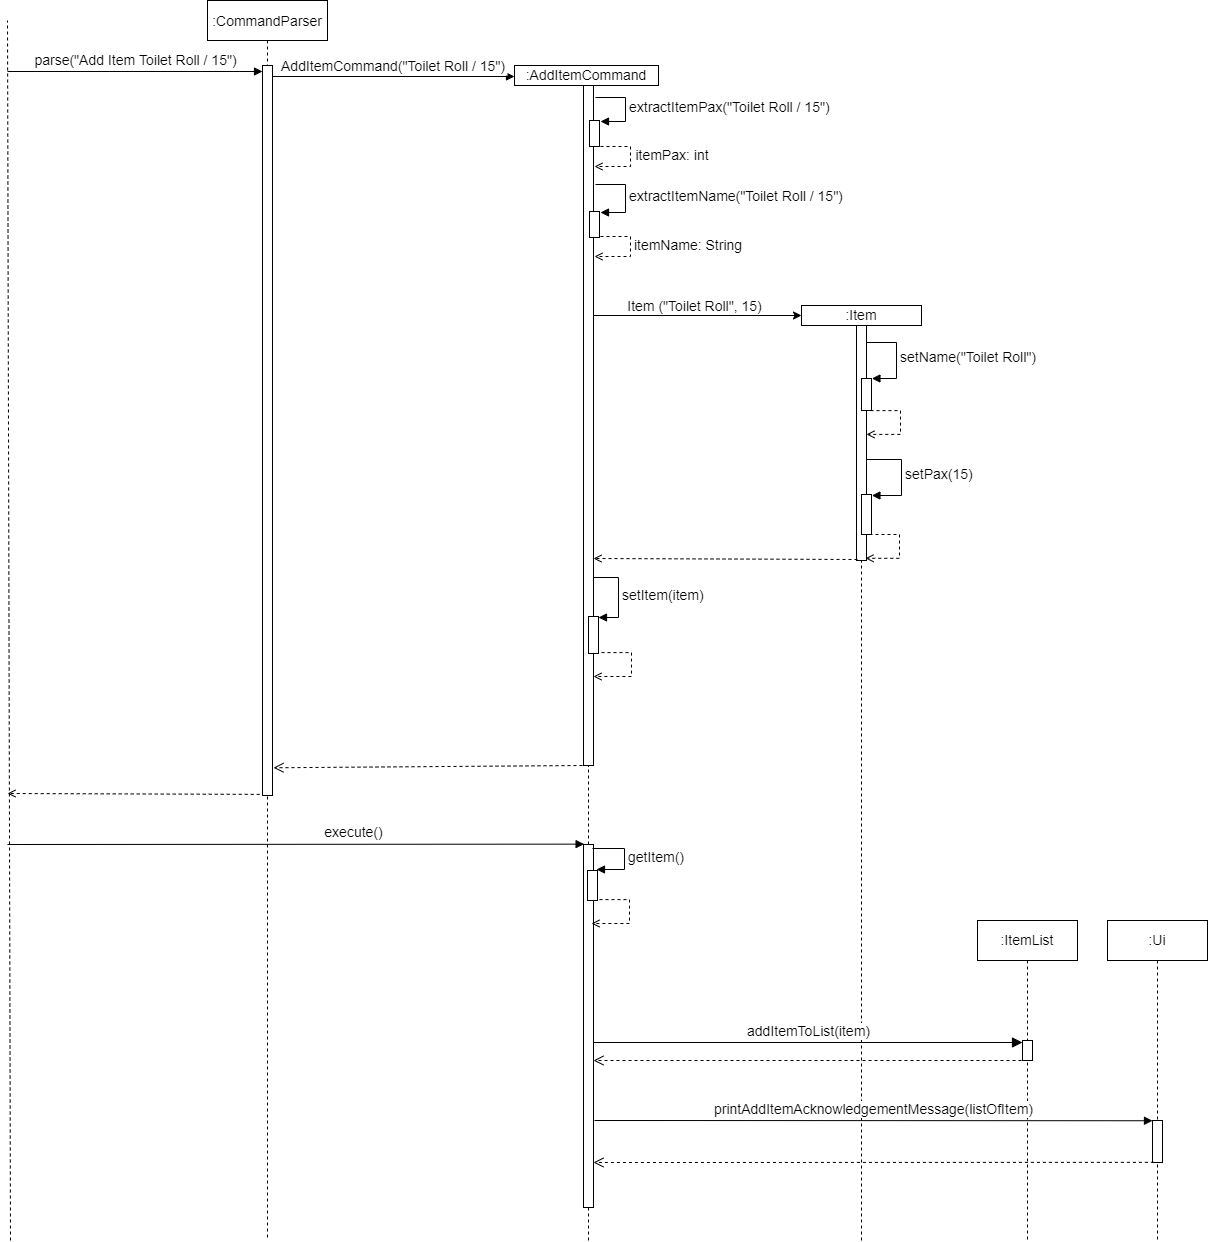

The diagram above was exported from draw.io. Its source (the exported page's mxGraphModel, read from the mxfile embedded in the PNG):
<mxGraphModel dx="2512" dy="695" grid="1" gridSize="11" guides="1" tooltips="1" connect="1" arrows="1" fold="1" page="1" pageScale="1" pageWidth="850" pageHeight="1100" math="0" shadow="0">
  <root>
    <mxCell id="0" />
    <mxCell id="1" parent="0" />
    <mxCell id="3nuBFxr9cyL0pnOWT2aG-1" value=":CommandParser" style="shape=umlLifeline;perimeter=lifelinePerimeter;container=1;collapsible=0;recursiveResize=0;rounded=0;shadow=0;strokeWidth=1;fontSize=14;" parent="1" vertex="1">
      <mxGeometry x="120" y="80" width="120" height="1240" as="geometry" />
    </mxCell>
    <mxCell id="3nuBFxr9cyL0pnOWT2aG-2" value="" style="points=[];perimeter=orthogonalPerimeter;rounded=0;shadow=0;strokeWidth=1;" parent="3nuBFxr9cyL0pnOWT2aG-1" vertex="1">
      <mxGeometry x="55" y="65" width="10" height="730" as="geometry" />
    </mxCell>
    <mxCell id="3nuBFxr9cyL0pnOWT2aG-8" value="AddItemCommand(&quot;Toilet Roll / 15&quot;)" style="verticalAlign=bottom;endArrow=block;entryX=0;entryY=0.5;shadow=0;strokeWidth=1;entryDx=0;entryDy=0;fontSize=14;" parent="1" edge="1">
      <mxGeometry relative="1" as="geometry">
        <mxPoint x="185" y="156" as="sourcePoint" />
        <mxPoint x="427" y="156" as="targetPoint" />
      </mxGeometry>
    </mxCell>
    <mxCell id="IsFX-9NvBUbV6BWfFGXv-5" value="&lt;font style=&quot;font-size: 14px&quot;&gt;:AddItemCommand&lt;/font&gt;" style="rounded=0;whiteSpace=wrap;html=1;" parent="1" vertex="1">
      <mxGeometry x="427" y="145" width="144" height="20" as="geometry" />
    </mxCell>
    <mxCell id="IsFX-9NvBUbV6BWfFGXv-7" value="" style="endArrow=none;dashed=1;html=1;rounded=0;entryX=0.5;entryY=1;entryDx=0;entryDy=0;startArrow=none;" parent="1" source="IsFX-9NvBUbV6BWfFGXv-8" target="IsFX-9NvBUbV6BWfFGXv-5" edge="1">
      <mxGeometry width="50" height="50" relative="1" as="geometry">
        <mxPoint x="425" y="380" as="sourcePoint" />
        <mxPoint x="490" y="270" as="targetPoint" />
      </mxGeometry>
    </mxCell>
    <mxCell id="IsFX-9NvBUbV6BWfFGXv-8" value="" style="html=1;points=[];perimeter=orthogonalPerimeter;" parent="1" vertex="1">
      <mxGeometry x="496" y="165" width="10" height="680" as="geometry" />
    </mxCell>
    <mxCell id="IsFX-9NvBUbV6BWfFGXv-9" value="" style="endArrow=none;dashed=1;html=1;rounded=0;entryX=0.5;entryY=1;entryDx=0;entryDy=0;startArrow=none;" parent="1" edge="1">
      <mxGeometry width="50" height="50" relative="1" as="geometry">
        <mxPoint x="501" y="1320" as="sourcePoint" />
        <mxPoint x="501" y="845" as="targetPoint" />
      </mxGeometry>
    </mxCell>
    <mxCell id="IsFX-9NvBUbV6BWfFGXv-10" value="" style="html=1;points=[];perimeter=orthogonalPerimeter;fontSize=14;" parent="1" vertex="1">
      <mxGeometry x="502" y="200" width="10" height="26" as="geometry" />
    </mxCell>
    <mxCell id="IsFX-9NvBUbV6BWfFGXv-11" value="&lt;font style=&quot;font-size: 14px&quot;&gt;extractItemPax(&lt;span style=&quot;text-align: center&quot;&gt;&quot;Toilet Roll / 15&quot;&lt;/span&gt;)&lt;/font&gt;" style="edgeStyle=orthogonalEdgeStyle;html=1;align=left;spacingLeft=2;endArrow=block;rounded=0;entryX=1;entryY=0;" parent="1" edge="1">
      <mxGeometry relative="1" as="geometry">
        <mxPoint x="508" y="177" as="sourcePoint" />
        <Array as="points">
          <mxPoint x="538" y="177" />
        </Array>
        <mxPoint x="513" y="201" as="targetPoint" />
      </mxGeometry>
    </mxCell>
    <mxCell id="IsFX-9NvBUbV6BWfFGXv-17" value="" style="edgeStyle=orthogonalEdgeStyle;html=1;align=left;spacingLeft=2;endArrow=open;rounded=0;dashed=1;endFill=0;" parent="1" edge="1">
      <mxGeometry relative="1" as="geometry">
        <mxPoint x="513" y="226" as="sourcePoint" />
        <Array as="points">
          <mxPoint x="543" y="226" />
          <mxPoint x="543" y="246" />
          <mxPoint x="508" y="246" />
        </Array>
        <mxPoint x="507" y="246" as="targetPoint" />
      </mxGeometry>
    </mxCell>
    <mxCell id="IsFX-9NvBUbV6BWfFGXv-18" value="&lt;font style=&quot;font-size: 14px&quot;&gt;itemPax: int&lt;/font&gt;" style="text;html=1;strokeColor=none;fillColor=none;align=center;verticalAlign=middle;whiteSpace=wrap;rounded=0;" parent="1" vertex="1">
      <mxGeometry x="535" y="220" width="100" height="30" as="geometry" />
    </mxCell>
    <mxCell id="IsFX-9NvBUbV6BWfFGXv-25" value="" style="html=1;points=[];perimeter=orthogonalPerimeter;fontSize=14;" parent="1" vertex="1">
      <mxGeometry x="502" y="291" width="10" height="26" as="geometry" />
    </mxCell>
    <mxCell id="IsFX-9NvBUbV6BWfFGXv-26" value="&lt;font style=&quot;font-size: 14px&quot;&gt;extractItemName(&lt;span style=&quot;text-align: center&quot;&gt;&quot;Toilet Roll / 15&quot;&lt;/span&gt;)&lt;/font&gt;" style="edgeStyle=orthogonalEdgeStyle;html=1;align=left;spacingLeft=2;endArrow=block;rounded=0;entryX=1;entryY=0;" parent="1" edge="1">
      <mxGeometry relative="1" as="geometry">
        <mxPoint x="508" y="264" as="sourcePoint" />
        <Array as="points">
          <mxPoint x="538" y="264" />
        </Array>
        <mxPoint x="513" y="292" as="targetPoint" />
      </mxGeometry>
    </mxCell>
    <mxCell id="IsFX-9NvBUbV6BWfFGXv-28" value="" style="edgeStyle=orthogonalEdgeStyle;html=1;align=left;spacingLeft=2;endArrow=open;rounded=0;dashed=1;endFill=0;fontSize=14;" parent="1" edge="1">
      <mxGeometry relative="1" as="geometry">
        <mxPoint x="513" y="316" as="sourcePoint" />
        <Array as="points">
          <mxPoint x="543" y="316" />
          <mxPoint x="543" y="336" />
          <mxPoint x="508" y="336" />
        </Array>
        <mxPoint x="507" y="336" as="targetPoint" />
      </mxGeometry>
    </mxCell>
    <mxCell id="IsFX-9NvBUbV6BWfFGXv-29" value="itemName: String" style="text;html=1;strokeColor=none;fillColor=none;align=center;verticalAlign=middle;whiteSpace=wrap;rounded=0;fontSize=14;" parent="1" vertex="1">
      <mxGeometry x="523" y="310" width="156" height="30" as="geometry" />
    </mxCell>
    <mxCell id="IsFX-9NvBUbV6BWfFGXv-34" value="&lt;font style=&quot;font-size: 14px&quot;&gt;:Item&lt;/font&gt;" style="rounded=0;whiteSpace=wrap;html=1;" parent="1" vertex="1">
      <mxGeometry x="714" y="385" width="120" height="20" as="geometry" />
    </mxCell>
    <mxCell id="IsFX-9NvBUbV6BWfFGXv-37" value="" style="endArrow=classic;html=1;rounded=0;entryX=0;entryY=0.5;entryDx=0;entryDy=0;" parent="1" target="IsFX-9NvBUbV6BWfFGXv-34" edge="1">
      <mxGeometry width="50" height="50" relative="1" as="geometry">
        <mxPoint x="506" y="395" as="sourcePoint" />
        <mxPoint x="701" y="395" as="targetPoint" />
      </mxGeometry>
    </mxCell>
    <mxCell id="IsFX-9NvBUbV6BWfFGXv-38" value="&lt;font style=&quot;font-size: 14px&quot;&gt;Item (&quot;Toilet Roll&quot;, 15)&lt;/font&gt;" style="text;html=1;strokeColor=none;fillColor=none;align=center;verticalAlign=middle;whiteSpace=wrap;rounded=0;" parent="1" vertex="1">
      <mxGeometry x="530" y="371" width="155" height="30" as="geometry" />
    </mxCell>
    <mxCell id="IsFX-9NvBUbV6BWfFGXv-41" value="" style="endArrow=none;dashed=1;html=1;rounded=0;entryX=0.5;entryY=1;entryDx=0;entryDy=0;startArrow=none;" parent="1" source="SdCtxMqNkUq0ROey6fqQ-9" target="IsFX-9NvBUbV6BWfFGXv-34" edge="1">
      <mxGeometry width="50" height="50" relative="1" as="geometry">
        <mxPoint x="774" y="730.7999877929688" as="sourcePoint" />
        <mxPoint x="564" y="280" as="targetPoint" />
      </mxGeometry>
    </mxCell>
    <mxCell id="IsFX-9NvBUbV6BWfFGXv-43" value="&lt;font style=&quot;font-size: 14px&quot;&gt;setName(&quot;Toilet Roll&quot;)&lt;/font&gt;" style="edgeStyle=orthogonalEdgeStyle;html=1;align=left;spacingLeft=2;endArrow=block;rounded=0;entryX=0.941;entryY=0.4;entryDx=0;entryDy=0;entryPerimeter=0;" parent="1" edge="1">
      <mxGeometry relative="1" as="geometry">
        <mxPoint x="779" y="422" as="sourcePoint" />
        <Array as="points">
          <mxPoint x="809" y="422" />
          <mxPoint x="809" y="458" />
        </Array>
        <mxPoint x="784.4099999999999" y="458" as="targetPoint" />
      </mxGeometry>
    </mxCell>
    <mxCell id="IsFX-9NvBUbV6BWfFGXv-46" value="&lt;font style=&quot;font-size: 14px&quot;&gt;setPax(15)&lt;/font&gt;" style="edgeStyle=orthogonalEdgeStyle;html=1;align=left;spacingLeft=2;endArrow=block;rounded=0;entryX=0.941;entryY=0.4;entryDx=0;entryDy=0;entryPerimeter=0;" parent="1" edge="1">
      <mxGeometry relative="1" as="geometry">
        <mxPoint x="779" y="539" as="sourcePoint" />
        <Array as="points">
          <mxPoint x="814" y="539" />
          <mxPoint x="814" y="575" />
        </Array>
        <mxPoint x="784.4099999999999" y="575" as="targetPoint" />
      </mxGeometry>
    </mxCell>
    <mxCell id="IsFX-9NvBUbV6BWfFGXv-47" value="" style="html=1;points=[];perimeter=orthogonalPerimeter;" parent="1" vertex="1">
      <mxGeometry x="501" y="696" width="10" height="37" as="geometry" />
    </mxCell>
    <mxCell id="IsFX-9NvBUbV6BWfFGXv-48" value="&lt;font style=&quot;font-size: 14px&quot;&gt;setItem(item)&lt;/font&gt;" style="edgeStyle=orthogonalEdgeStyle;html=1;align=left;spacingLeft=2;endArrow=block;rounded=0;" parent="1" edge="1">
      <mxGeometry relative="1" as="geometry">
        <mxPoint x="506" y="657" as="sourcePoint" />
        <Array as="points">
          <mxPoint x="531" y="657" />
          <mxPoint x="531" y="697" />
        </Array>
        <mxPoint x="511" y="697" as="targetPoint" />
      </mxGeometry>
    </mxCell>
    <mxCell id="SdCtxMqNkUq0ROey6fqQ-9" value="" style="html=1;points=[];perimeter=orthogonalPerimeter;" parent="1" vertex="1">
      <mxGeometry x="769" y="405" width="10" height="235" as="geometry" />
    </mxCell>
    <mxCell id="SdCtxMqNkUq0ROey6fqQ-11" value="" style="endArrow=none;dashed=1;html=1;rounded=0;entryX=0.5;entryY=1;entryDx=0;entryDy=0;" parent="1" target="SdCtxMqNkUq0ROey6fqQ-9" edge="1">
      <mxGeometry width="50" height="50" relative="1" as="geometry">
        <mxPoint x="774" y="1320" as="sourcePoint" />
        <mxPoint x="690" y="425" as="targetPoint" />
      </mxGeometry>
    </mxCell>
    <mxCell id="SdCtxMqNkUq0ROey6fqQ-12" value="" style="html=1;points=[];perimeter=orthogonalPerimeter;" parent="1" vertex="1">
      <mxGeometry x="774" y="458" width="10" height="32" as="geometry" />
    </mxCell>
    <mxCell id="SdCtxMqNkUq0ROey6fqQ-14" value="" style="html=1;points=[];perimeter=orthogonalPerimeter;" parent="1" vertex="1">
      <mxGeometry x="774" y="574" width="10" height="40" as="geometry" />
    </mxCell>
    <mxCell id="SdCtxMqNkUq0ROey6fqQ-17" value="" style="edgeStyle=orthogonalEdgeStyle;html=1;align=left;spacingLeft=2;endArrow=open;rounded=0;entryX=1.1;entryY=0.45;dashed=1;entryDx=0;entryDy=0;entryPerimeter=0;endFill=0;" parent="1" edge="1">
      <mxGeometry relative="1" as="geometry">
        <mxPoint x="782" y="614" as="sourcePoint" />
        <Array as="points">
          <mxPoint x="812" y="614" />
          <mxPoint x="812" y="638" />
        </Array>
        <mxPoint x="778" y="637.8" as="targetPoint" />
      </mxGeometry>
    </mxCell>
    <mxCell id="SdCtxMqNkUq0ROey6fqQ-22" value="&lt;font style=&quot;font-size: 14px&quot;&gt;parse(&quot;Add Item Toilet Roll / 15&quot;)&lt;/font&gt;" style="html=1;verticalAlign=bottom;endArrow=block;rounded=0;entryX=-0.1;entryY=0.09;entryDx=0;entryDy=0;entryPerimeter=0;" parent="1" edge="1">
      <mxGeometry width="80" relative="1" as="geometry">
        <mxPoint x="-80" y="151" as="sourcePoint" />
        <mxPoint x="175" y="151" as="targetPoint" />
      </mxGeometry>
    </mxCell>
    <mxCell id="SdCtxMqNkUq0ROey6fqQ-26" value="" style="html=1;verticalAlign=bottom;endArrow=open;dashed=1;endSize=8;rounded=0;entryX=1.5;entryY=0.911;entryDx=0;entryDy=0;entryPerimeter=0;" parent="1" edge="1">
      <mxGeometry relative="1" as="geometry">
        <mxPoint x="495" y="845" as="sourcePoint" />
        <mxPoint x="186" y="847.27" as="targetPoint" />
      </mxGeometry>
    </mxCell>
    <mxCell id="SdCtxMqNkUq0ROey6fqQ-28" value="" style="endArrow=none;dashed=1;html=1;rounded=0;" parent="1" edge="1">
      <mxGeometry width="50" height="50" relative="1" as="geometry">
        <mxPoint x="-77" y="1320" as="sourcePoint" />
        <mxPoint x="-80" y="100" as="targetPoint" />
      </mxGeometry>
    </mxCell>
    <mxCell id="SdCtxMqNkUq0ROey6fqQ-29" value="" style="endArrow=open;html=1;rounded=0;endFill=0;dashed=1;exitX=-0.28;exitY=0.993;exitDx=0;exitDy=0;exitPerimeter=0;" parent="1" edge="1">
      <mxGeometry width="50" height="50" relative="1" as="geometry">
        <mxPoint x="172.20000000000005" y="873.8899999999999" as="sourcePoint" />
        <mxPoint x="-80" y="873" as="targetPoint" />
      </mxGeometry>
    </mxCell>
    <mxCell id="SdCtxMqNkUq0ROey6fqQ-30" value="" style="endArrow=block;html=1;rounded=0;endFill=1;entryX=0.06;entryY=-0.001;entryDx=0;entryDy=0;entryPerimeter=0;" parent="1" target="SdCtxMqNkUq0ROey6fqQ-35" edge="1">
      <mxGeometry width="50" height="50" relative="1" as="geometry">
        <mxPoint x="-80" y="924" as="sourcePoint" />
        <mxPoint x="419.1999999999998" y="929.6400000000001" as="targetPoint" />
      </mxGeometry>
    </mxCell>
    <mxCell id="SdCtxMqNkUq0ROey6fqQ-31" value="&lt;font style=&quot;font-size: 14px&quot;&gt;execute()&lt;/font&gt;" style="edgeLabel;html=1;align=center;verticalAlign=middle;resizable=0;points=[];" parent="SdCtxMqNkUq0ROey6fqQ-30" connectable="0" vertex="1">
      <mxGeometry x="0.2444" y="-4" relative="1" as="geometry">
        <mxPoint x="-14" y="-16" as="offset" />
      </mxGeometry>
    </mxCell>
    <mxCell id="SdCtxMqNkUq0ROey6fqQ-33" value="" style="endArrow=open;html=1;rounded=0;dashed=1;endFill=0;" parent="1" edge="1">
      <mxGeometry width="50" height="50" relative="1" as="geometry">
        <mxPoint x="770" y="639" as="sourcePoint" />
        <mxPoint x="506" y="638" as="targetPoint" />
      </mxGeometry>
    </mxCell>
    <mxCell id="SdCtxMqNkUq0ROey6fqQ-35" value="" style="html=1;points=[];perimeter=orthogonalPerimeter;" parent="1" vertex="1">
      <mxGeometry x="496" y="924" width="10" height="363" as="geometry" />
    </mxCell>
    <mxCell id="SdCtxMqNkUq0ROey6fqQ-36" value="&lt;font style=&quot;font-size: 14px&quot;&gt;getItem()&lt;/font&gt;" style="edgeStyle=orthogonalEdgeStyle;html=1;align=left;spacingLeft=2;endArrow=block;rounded=0;" parent="1" edge="1">
      <mxGeometry relative="1" as="geometry">
        <mxPoint x="505" y="928" as="sourcePoint" />
        <Array as="points">
          <mxPoint x="537" y="928" />
          <mxPoint x="537" y="949" />
        </Array>
        <mxPoint x="509" y="949" as="targetPoint" />
      </mxGeometry>
    </mxCell>
    <mxCell id="SdCtxMqNkUq0ROey6fqQ-39" value="&lt;font style=&quot;font-size: 14px&quot;&gt;:ItemList&lt;/font&gt;" style="shape=umlLifeline;perimeter=lifelinePerimeter;whiteSpace=wrap;html=1;container=1;collapsible=0;recursiveResize=0;outlineConnect=0;" parent="1" vertex="1">
      <mxGeometry x="890" y="1000" width="100" height="320" as="geometry" />
    </mxCell>
    <mxCell id="SdCtxMqNkUq0ROey6fqQ-40" value="" style="html=1;points=[];perimeter=orthogonalPerimeter;" parent="SdCtxMqNkUq0ROey6fqQ-39" vertex="1">
      <mxGeometry x="45" y="120" width="10" height="20" as="geometry" />
    </mxCell>
    <mxCell id="SdCtxMqNkUq0ROey6fqQ-41" value="&lt;font style=&quot;font-size: 14px&quot;&gt;addItemToList(item)&lt;/font&gt;" style="html=1;verticalAlign=bottom;endArrow=block;endSize=8;rounded=0;endFill=1;" parent="1" target="SdCtxMqNkUq0ROey6fqQ-40" edge="1">
      <mxGeometry relative="1" as="geometry">
        <mxPoint x="506" y="1122" as="sourcePoint" />
        <mxPoint x="935" y="1070" as="targetPoint" />
      </mxGeometry>
    </mxCell>
    <mxCell id="SdCtxMqNkUq0ROey6fqQ-42" value="" style="edgeStyle=orthogonalEdgeStyle;html=1;align=left;spacingLeft=2;endArrow=open;rounded=0;dashed=1;endFill=0;fontSize=14;" parent="1" edge="1">
      <mxGeometry relative="1" as="geometry">
        <mxPoint x="514" y="732.0999999999999" as="sourcePoint" />
        <Array as="points">
          <mxPoint x="544" y="732.1" />
          <mxPoint x="544" y="756.1" />
        </Array>
        <mxPoint x="506" y="756" as="targetPoint" />
      </mxGeometry>
    </mxCell>
    <mxCell id="SdCtxMqNkUq0ROey6fqQ-43" value="" style="html=1;points=[];perimeter=orthogonalPerimeter;" parent="1" vertex="1">
      <mxGeometry x="500" y="950" width="10" height="30" as="geometry" />
    </mxCell>
    <mxCell id="SdCtxMqNkUq0ROey6fqQ-44" value="" style="edgeStyle=orthogonalEdgeStyle;html=1;align=left;spacingLeft=2;endArrow=open;rounded=0;dashed=1;endFill=0;" parent="1" edge="1">
      <mxGeometry relative="1" as="geometry">
        <mxPoint x="512" y="979.0999999999999" as="sourcePoint" />
        <Array as="points">
          <mxPoint x="542" y="979.1" />
          <mxPoint x="542" y="1003.0999999999999" />
        </Array>
        <mxPoint x="504" y="1003" as="targetPoint" />
      </mxGeometry>
    </mxCell>
    <mxCell id="SdCtxMqNkUq0ROey6fqQ-45" value="" style="html=1;verticalAlign=bottom;endArrow=open;dashed=1;endSize=8;rounded=0;exitX=0.5;exitY=1;exitDx=0;exitDy=0;exitPerimeter=0;" parent="1" source="SdCtxMqNkUq0ROey6fqQ-40" edge="1">
      <mxGeometry relative="1" as="geometry">
        <mxPoint x="640" y="1180" as="sourcePoint" />
        <mxPoint x="506" y="1140" as="targetPoint" />
      </mxGeometry>
    </mxCell>
    <mxCell id="SdCtxMqNkUq0ROey6fqQ-46" value="&lt;font style=&quot;font-size: 14px&quot;&gt;:Ui&lt;/font&gt;" style="shape=umlLifeline;perimeter=lifelinePerimeter;whiteSpace=wrap;html=1;container=1;collapsible=0;recursiveResize=0;outlineConnect=0;" parent="1" vertex="1">
      <mxGeometry x="1020" y="1000" width="100" height="320" as="geometry" />
    </mxCell>
    <mxCell id="SdCtxMqNkUq0ROey6fqQ-49" value="" style="html=1;points=[];perimeter=orthogonalPerimeter;" parent="SdCtxMqNkUq0ROey6fqQ-46" vertex="1">
      <mxGeometry x="45" y="200" width="10" height="42" as="geometry" />
    </mxCell>
    <mxCell id="SdCtxMqNkUq0ROey6fqQ-47" value="&lt;font style=&quot;font-size: 14px&quot;&gt;printAddItemAcknowledgementMessage(listOfItem)&lt;/font&gt;" style="html=1;verticalAlign=bottom;endArrow=block;rounded=0;entryX=-0.1;entryY=0.328;entryDx=0;entryDy=0;entryPerimeter=0;" parent="1" edge="1">
      <mxGeometry width="80" relative="1" as="geometry">
        <mxPoint x="507" y="1200" as="sourcePoint" />
        <mxPoint x="1065" y="1200.24" as="targetPoint" />
      </mxGeometry>
    </mxCell>
    <mxCell id="SdCtxMqNkUq0ROey6fqQ-48" value="" style="html=1;verticalAlign=bottom;endArrow=open;dashed=1;endSize=8;rounded=0;exitX=0.14;exitY=0.898;exitDx=0;exitDy=0;exitPerimeter=0;" parent="1" edge="1">
      <mxGeometry relative="1" as="geometry">
        <mxPoint x="1066.4" y="1241.84" as="sourcePoint" />
        <mxPoint x="506" y="1242" as="targetPoint" />
      </mxGeometry>
    </mxCell>
    <mxCell id="Z9kKn2orZnydeA-tzfB7-1" value="" style="edgeStyle=orthogonalEdgeStyle;html=1;align=left;spacingLeft=2;endArrow=open;rounded=0;entryX=1.1;entryY=0.45;dashed=1;entryDx=0;entryDy=0;entryPerimeter=0;endFill=0;" parent="1" edge="1">
      <mxGeometry relative="1" as="geometry">
        <mxPoint x="783" y="490.1" as="sourcePoint" />
        <Array as="points">
          <mxPoint x="813" y="490.1" />
          <mxPoint x="813" y="514.1" />
        </Array>
        <mxPoint x="779" y="513.9" as="targetPoint" />
      </mxGeometry>
    </mxCell>
  </root>
</mxGraphModel>